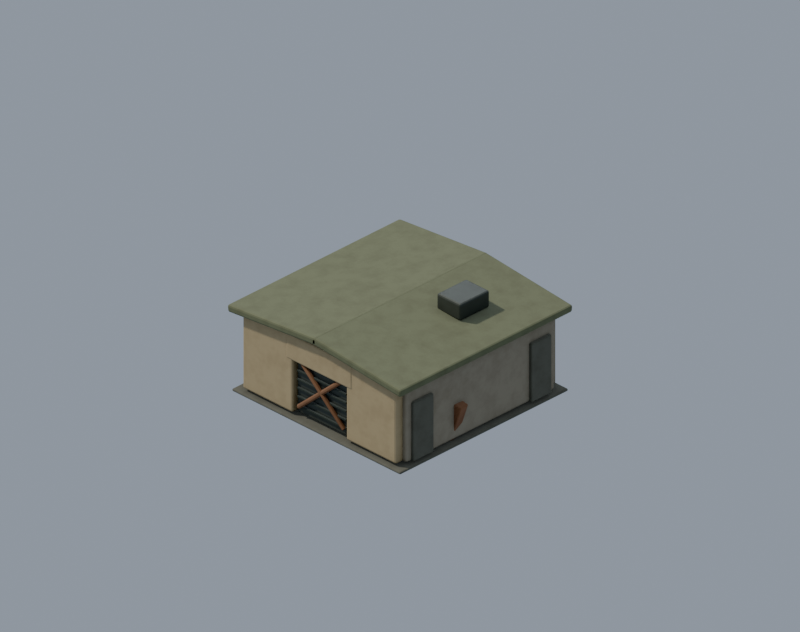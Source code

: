 # Source: prop.decor_building_nongarrison.blend  (saved by Blender 5.2.45; exported with 4.5.12 LTS)
import bpy
from mathutils import Matrix  # noqa: F401  (used for matrix-valued properties, if any)

bpy.ops.wm.read_factory_settings(use_empty=True)
scene = bpy.context.scene
scene.name = 'Scene'

# ---- materials (node trees are filled in below, after node groups)
mat_env_concrete_dark = bpy.data.materials.new('env_concrete_dark')
mat_env_concrete = bpy.data.materials.new('env_concrete')
mat_env_pale = bpy.data.materials.new('env_pale')
mat_env_sand = bpy.data.materials.new('env_sand')
mat_env_metal = bpy.data.materials.new('env_metal')
mat_env_trim = bpy.data.materials.new('env_trim')
mat_env_rust = bpy.data.materials.new('env_rust')
mat_env_olive = bpy.data.materials.new('env_olive')
mat_env_wood = bpy.data.materials.new('env_wood')

# ---- node groups
ng_fc_grime = bpy.data.node_groups.new('fc_grime', 'ShaderNodeTree')
_s = ng_fc_grime.interface.new_socket(name='Color', in_out='OUTPUT', socket_type='NodeSocketColor')
_s = ng_fc_grime.interface.new_socket(name='Color', in_out='INPUT', socket_type='NodeSocketColor')
_s = ng_fc_grime.interface.new_socket(name='Grime', in_out='INPUT', socket_type='NodeSocketFloat')
_s = ng_fc_grime.interface.new_socket(name='Char', in_out='INPUT', socket_type='NodeSocketFloat')
_N = ng_fc_grime.nodes; _L = ng_fc_grime.links
n0 = _N.new('NodeGroupInput'); n0.name = 'Group Input'; n0.location = (0, 0)
n1 = _N.new('NodeGroupOutput'); n1.name = 'Group Output'; n1.location = (0, 0)
n2 = _N.new('ShaderNodeTexCoord'); n2.name = 'Texture Coordinate'; n2.location = (0, 0)
n3 = _N.new('ShaderNodeTexNoise'); n3.name = 'Noise Texture'; n3.location = (0, 0)
n3.width = 160
n3.inputs[2].default_value = 7.0
n3.inputs[3].default_value = 6.0
n3.inputs[4].default_value = 0.62
n4 = _N.new('ShaderNodeValToRGB'); n4.name = 'Color Ramp'; n4.location = (0, 0)
while len(n4.color_ramp.elements) > 1: n4.color_ramp.elements.remove(n4.color_ramp.elements[-1])
n4.color_ramp.elements[0].position = 0.42; n4.color_ramp.elements[0].color = (0.0, 0.0, 0.0, 1.0)
_e = n4.color_ramp.elements.new(0.75); _e.color = (1.0, 1.0, 1.0, 1.0)
n5 = _N.new('ShaderNodeAmbientOcclusion'); n5.name = 'Ambient Occlusion'; n5.location = (0, 0)
n5.samples = 8
n5.inputs[1].default_value = 0.12
n6 = _N.new('ShaderNodeMix'); n6.name = 'Mix'; n6.location = (0, 0)
n6.data_type = 'RGBA'
n6.blend_type = 'MULTIPLY'
n6.inputs[7].default_value = (0.55, 0.5, 0.44, 1.0)
n7 = _N.new('ShaderNodeMath'); n7.name = 'Math'; n7.location = (0, 0)
n7.operation = 'MULTIPLY'
n8 = _N.new('ShaderNodeMix'); n8.name = 'Mix.001'; n8.location = (0, 0)
n8.data_type = 'RGBA'
n8.blend_type = 'MULTIPLY'
n8.inputs[0].default_value = 0.38
n9 = _N.new('ShaderNodeMix'); n9.name = 'Mix.002'; n9.location = (0, 0)
n9.data_type = 'RGBA'
n9.inputs[7].default_value = (0.018, 0.016, 0.014, 1.0)
n10 = _N.new('ShaderNodeMath'); n10.name = 'Math.001'; n10.location = (0, 0)
n10.operation = 'MULTIPLY'
n10.inputs[2].default_value = 0.0
n11 = _N.new('ShaderNodeMath'); n11.name = 'Math.002'; n11.location = (0, 0)
n11.operation = 'MULTIPLY'
n11.inputs[1].default_value = 0.15
n12 = _N.new('ShaderNodeMath'); n12.name = 'Math.003'; n12.location = (0, 0)
n12.operation = 'MULTIPLY_ADD'
n12.inputs[1].default_value = 0.85
_L.new(n2.outputs[3], n3.inputs[0])
_L.new(n3.outputs[0], n4.inputs[0])
_L.new(n0.outputs[0], n6.inputs[6])
_L.new(n4.outputs[0], n7.inputs[0])
_L.new(n0.outputs[1], n7.inputs[1])
_L.new(n7.outputs[0], n6.inputs[0])
_L.new(n6.outputs[2], n8.inputs[6])
_L.new(n5.outputs[1], n8.inputs[7])
_L.new(n8.outputs[2], n9.inputs[6])
_L.new(n0.outputs[2], n11.inputs[0])
_L.new(n11.outputs[0], n10.inputs[0])
_L.new(n4.outputs[0], n10.inputs[1])
_L.new(n0.outputs[2], n12.inputs[0])
_L.new(n10.outputs[0], n12.inputs[2])
_L.new(n12.outputs[0], n9.inputs[0])
_L.new(n9.outputs[2], n1.inputs[0])
n1.is_active_output = True

# ---- material node trees
mat_env_concrete_dark.use_nodes = True; mat_env_concrete_dark.node_tree.nodes.clear()
_N = mat_env_concrete_dark.node_tree.nodes; _L = mat_env_concrete_dark.node_tree.links
n0 = _N.new('ShaderNodeBsdfPrincipled'); n0.name = 'Principled BSDF'; n0.location = (-200, 100)
n0.inputs[2].default_value = 0.9
n0.inputs[10].default_value = 0.005
n1 = _N.new('ShaderNodeOutputMaterial'); n1.name = 'Material Output'; n1.location = (200, 100)
n2 = _N.new('ShaderNodeGroup'); n2.name = 'Group'; n2.location = (0, 0)
n2.node_tree = ng_fc_grime
n2.inputs[0].default_value = (0.1329, 0.1301, 0.09759, 1.0)
n2.inputs[1].default_value = 0.5
n2.inputs[2].default_value = 0.0
_L.new(n0.outputs[0], n1.inputs[0])
_L.new(n2.outputs[0], n0.inputs[0])
n1.is_active_output = True
mat_env_concrete.use_nodes = True; mat_env_concrete.node_tree.nodes.clear()
_N = mat_env_concrete.node_tree.nodes; _L = mat_env_concrete.node_tree.links
n0 = _N.new('ShaderNodeBsdfPrincipled'); n0.name = 'Principled BSDF'; n0.location = (-200, 100)
n0.inputs[2].default_value = 0.93
n0.inputs[10].default_value = 0.005
n1 = _N.new('ShaderNodeOutputMaterial'); n1.name = 'Material Output'; n1.location = (200, 100)
n2 = _N.new('ShaderNodeGroup'); n2.name = 'Group'; n2.location = (0, 0)
n2.node_tree = ng_fc_grime
n2.inputs[0].default_value = (0.3185, 0.2789, 0.2016, 1.0)
n2.inputs[1].default_value = 0.45
n2.inputs[2].default_value = 0.0
_L.new(n0.outputs[0], n1.inputs[0])
_L.new(n2.outputs[0], n0.inputs[0])
n1.is_active_output = True
mat_env_pale.use_nodes = True; mat_env_pale.node_tree.nodes.clear()
_N = mat_env_pale.node_tree.nodes; _L = mat_env_pale.node_tree.links
n0 = _N.new('ShaderNodeBsdfPrincipled'); n0.name = 'Principled BSDF'; n0.location = (-200, 100)
n0.inputs[2].default_value = 0.8
n0.inputs[10].default_value = 0.005
n1 = _N.new('ShaderNodeOutputMaterial'); n1.name = 'Material Output'; n1.location = (200, 100)
n2 = _N.new('ShaderNodeGroup'); n2.name = 'Group'; n2.location = (0, 0)
n2.node_tree = ng_fc_grime
n2.inputs[0].default_value = (0.4621, 0.3613, 0.1981, 1.0)
n2.inputs[1].default_value = 0.35
n2.inputs[2].default_value = 0.0
_L.new(n0.outputs[0], n1.inputs[0])
_L.new(n2.outputs[0], n0.inputs[0])
n1.is_active_output = True
mat_env_sand.use_nodes = True; mat_env_sand.node_tree.nodes.clear()
_N = mat_env_sand.node_tree.nodes; _L = mat_env_sand.node_tree.links
n0 = _N.new('ShaderNodeBsdfPrincipled'); n0.name = 'Principled BSDF'; n0.location = (-200, 100)
n0.inputs[2].default_value = 0.95
n0.inputs[10].default_value = 0.005
n1 = _N.new('ShaderNodeOutputMaterial'); n1.name = 'Material Output'; n1.location = (200, 100)
n2 = _N.new('ShaderNodeGroup'); n2.name = 'Group'; n2.location = (0, 0)
n2.node_tree = ng_fc_grime
n2.inputs[0].default_value = (0.2874, 0.2051, 0.1046, 1.0)
n2.inputs[1].default_value = 0.35
n2.inputs[2].default_value = 0.0
_L.new(n0.outputs[0], n1.inputs[0])
_L.new(n2.outputs[0], n0.inputs[0])
n1.is_active_output = True
mat_env_metal.use_nodes = True; mat_env_metal.node_tree.nodes.clear()
_N = mat_env_metal.node_tree.nodes; _L = mat_env_metal.node_tree.links
n0 = _N.new('ShaderNodeBsdfPrincipled'); n0.name = 'Principled BSDF'; n0.location = (-200, 100)
n0.inputs[1].default_value = 0.4
n0.inputs[2].default_value = 0.6
n0.inputs[10].default_value = 0.005
n1 = _N.new('ShaderNodeOutputMaterial'); n1.name = 'Material Output'; n1.location = (200, 100)
n2 = _N.new('ShaderNodeGroup'); n2.name = 'Group'; n2.location = (0, 0)
n2.node_tree = ng_fc_grime
n2.inputs[0].default_value = (0.08022, 0.08866, 0.07421, 1.0)
n2.inputs[1].default_value = 0.35
n2.inputs[2].default_value = 0.0
_L.new(n0.outputs[0], n1.inputs[0])
_L.new(n2.outputs[0], n0.inputs[0])
n1.is_active_output = True
mat_env_trim.use_nodes = True; mat_env_trim.node_tree.nodes.clear()
_N = mat_env_trim.node_tree.nodes; _L = mat_env_trim.node_tree.links
n0 = _N.new('ShaderNodeBsdfPrincipled'); n0.name = 'Principled BSDF'; n0.location = (-200, 100)
n0.inputs[2].default_value = 0.75
n0.inputs[10].default_value = 0.005
n1 = _N.new('ShaderNodeOutputMaterial'); n1.name = 'Material Output'; n1.location = (200, 100)
n2 = _N.new('ShaderNodeGroup'); n2.name = 'Group'; n2.location = (0, 0)
n2.node_tree = ng_fc_grime
n2.inputs[0].default_value = (0.02956, 0.03955, 0.02843, 1.0)
n2.inputs[1].default_value = 0.35
n2.inputs[2].default_value = 0.0
_L.new(n0.outputs[0], n1.inputs[0])
_L.new(n2.outputs[0], n0.inputs[0])
n1.is_active_output = True
mat_env_rust.use_nodes = True; mat_env_rust.node_tree.nodes.clear()
_N = mat_env_rust.node_tree.nodes; _L = mat_env_rust.node_tree.links
n0 = _N.new('ShaderNodeBsdfPrincipled'); n0.name = 'Principled BSDF'; n0.location = (-200, 100)
n0.inputs[2].default_value = 0.9
n0.inputs[10].default_value = 0.005
n1 = _N.new('ShaderNodeOutputMaterial'); n1.name = 'Material Output'; n1.location = (200, 100)
n2 = _N.new('ShaderNodeGroup'); n2.name = 'Group'; n2.location = (0, 0)
n2.node_tree = ng_fc_grime
n2.inputs[0].default_value = (0.2423, 0.117, 0.05781, 1.0)
n2.inputs[1].default_value = 0.5
n2.inputs[2].default_value = 0.0
_L.new(n0.outputs[0], n1.inputs[0])
_L.new(n2.outputs[0], n0.inputs[0])
n1.is_active_output = True
mat_env_olive.use_nodes = True; mat_env_olive.node_tree.nodes.clear()
_N = mat_env_olive.node_tree.nodes; _L = mat_env_olive.node_tree.links
n0 = _N.new('ShaderNodeBsdfPrincipled'); n0.name = 'Principled BSDF'; n0.location = (-200, 100)
n0.inputs[2].default_value = 0.8
n0.inputs[10].default_value = 0.005
n1 = _N.new('ShaderNodeOutputMaterial'); n1.name = 'Material Output'; n1.location = (200, 100)
n2 = _N.new('ShaderNodeGroup'); n2.name = 'Group'; n2.location = (0, 0)
n2.node_tree = ng_fc_grime
n2.inputs[0].default_value = (0.1559, 0.1683, 0.08866, 1.0)
n2.inputs[1].default_value = 0.45
n2.inputs[2].default_value = 0.0
_L.new(n0.outputs[0], n1.inputs[0])
_L.new(n2.outputs[0], n0.inputs[0])
n1.is_active_output = True
mat_env_wood.use_nodes = True; mat_env_wood.node_tree.nodes.clear()
_N = mat_env_wood.node_tree.nodes; _L = mat_env_wood.node_tree.links
n0 = _N.new('ShaderNodeBsdfPrincipled'); n0.name = 'Principled BSDF'; n0.location = (-200, 100)
n0.inputs[2].default_value = 0.94
n0.inputs[10].default_value = 0.005
n1 = _N.new('ShaderNodeOutputMaterial'); n1.name = 'Material Output'; n1.location = (200, 100)
n2 = _N.new('ShaderNodeGroup'); n2.name = 'Group'; n2.location = (0, 0)
n2.node_tree = ng_fc_grime
n2.inputs[0].default_value = (0.2159, 0.1441, 0.06125, 1.0)
n2.inputs[1].default_value = 0.45
n2.inputs[2].default_value = 0.0
_L.new(n0.outputs[0], n1.inputs[0])
_L.new(n2.outputs[0], n0.inputs[0])
n1.is_active_output = True

# ---- world
world_fc_world = bpy.data.worlds.new('fc_world'); scene.world = world_fc_world
world_fc_world.use_nodes = True; world_fc_world.node_tree.nodes.clear()
_N = world_fc_world.node_tree.nodes; _L = world_fc_world.node_tree.links
n0 = _N.new('ShaderNodeBackground'); n0.name = 'Background'; n0.location = (-200, 100)
n0.inputs[0].default_value = (0.52, 0.6, 0.72, 1.0)
n0.inputs[1].default_value = 0.8
n1 = _N.new('ShaderNodeOutputWorld'); n1.name = 'World Output'; n1.location = (200, 100)
_L.new(n0.outputs[0], n1.inputs[0])
n1.is_active_output = True

# ---- cameras
cam_fc_camera = bpy.data.cameras.new('fc_camera')
cam_fc_camera.type = 'ORTHO'
cam_fc_camera.sensor_fit = 'HORIZONTAL'
cam_fc_camera.clip_end = 400.0
cam_fc_camera.ortho_scale = 6.718
cam_fc_camera.shift_y = 0.09868

# ---- lights
light_fc_sun = bpy.data.lights.new('fc_sun', 'SUN')
light_fc_sun.color = (1.0, 0.95, 0.86)
light_fc_sun.angle = 0.05236
light_fc_sun.energy = 3.3
light_fc_rim = bpy.data.lights.new('fc_rim', 'SUN')
light_fc_rim.color = (0.8, 0.88, 1.0)
light_fc_rim.use_shadow = False
light_fc_rim.energy = 1.1

# ---- meshes
me_ground_apron = bpy.data.meshes.new('ground_apron')
me_ground_apron.from_pydata([(-1.0, -1.0, -0.0125), (-1.0, -1.0, 0.0125), (-1.0, 1.0, -0.0125), (-1.0, 1.0, 0.0125), (1.0, -1.0, -0.0125), (1.0, -1.0, 0.0125), (1.0, 1.0, -0.0125), (1.0, 1.0, 0.0125)], [], [(0, 1, 3, 2), (2, 3, 7, 6), (6, 7, 5, 4), (4, 5, 1, 0), (2, 6, 4, 0), (7, 3, 1, 5)])
me_ground_apron.materials.append(mat_env_concrete_dark)
me_ground_apron.update()
me_back_wall = bpy.data.meshes.new('back_wall')
me_back_wall.from_pydata([(-0.9, -0.075, -0.38), (-0.9, -0.075, 0.38), (-0.9, 0.075, -0.38), (-0.9, 0.075, 0.38), (0.9, -0.075, -0.38), (0.9, -0.075, 0.38), (0.9, 0.075, -0.38), (0.9, 0.075, 0.38)], [], [(0, 1, 3, 2), (2, 3, 7, 6), (6, 7, 5, 4), (4, 5, 1, 0), (2, 6, 4, 0), (7, 3, 1, 5)])
me_back_wall.materials.append(mat_env_concrete)
me_back_wall.update()
me_side_wall__1 = bpy.data.meshes.new('side_wall_-1')
me_side_wall__1.from_pydata([(-0.075, -0.88, -0.38), (-0.075, -0.88, 0.38), (-0.075, 0.88, -0.38), (-0.075, 0.88, 0.38), (0.075, -0.88, -0.38), (0.075, -0.88, 0.38), (0.075, 0.88, -0.38), (0.075, 0.88, 0.38)], [], [(0, 1, 3, 2), (2, 3, 7, 6), (6, 7, 5, 4), (4, 5, 1, 0), (2, 6, 4, 0), (7, 3, 1, 5)])
me_side_wall__1.materials.append(mat_env_concrete)
me_side_wall__1.update()
me_front_pier__1 = bpy.data.meshes.new('front_pier_-1')
me_front_pier__1.from_pydata([(-0.295, -0.08, -0.38), (-0.295, -0.08, 0.38), (-0.295, 0.08, -0.38), (-0.295, 0.08, 0.38), (0.295, -0.08, -0.38), (0.295, -0.08, 0.38), (0.295, 0.08, -0.38), (0.295, 0.08, 0.38)], [], [(0, 1, 3, 2), (2, 3, 7, 6), (6, 7, 5, 4), (4, 5, 1, 0), (2, 6, 4, 0), (7, 3, 1, 5)])
me_front_pier__1.materials.append(mat_env_pale)
me_front_pier__1.update()
me_side_wall_1 = bpy.data.meshes.new('side_wall_1')
me_side_wall_1.from_pydata([(-0.075, -0.88, -0.38), (-0.075, -0.88, 0.38), (-0.075, 0.88, -0.38), (-0.075, 0.88, 0.38), (0.075, -0.88, -0.38), (0.075, -0.88, 0.38), (0.075, 0.88, -0.38), (0.075, 0.88, 0.38)], [], [(0, 1, 3, 2), (2, 3, 7, 6), (6, 7, 5, 4), (4, 5, 1, 0), (2, 6, 4, 0), (7, 3, 1, 5)])
me_side_wall_1.materials.append(mat_env_concrete)
me_side_wall_1.update()
me_front_pier_1 = bpy.data.meshes.new('front_pier_1')
me_front_pier_1.from_pydata([(-0.295, -0.08, -0.38), (-0.295, -0.08, 0.38), (-0.295, 0.08, -0.38), (-0.295, 0.08, 0.38), (0.295, -0.08, -0.38), (0.295, -0.08, 0.38), (0.295, 0.08, -0.38), (0.295, 0.08, 0.38)], [], [(0, 1, 3, 2), (2, 3, 7, 6), (6, 7, 5, 4), (4, 5, 1, 0), (2, 6, 4, 0), (7, 3, 1, 5)])
me_front_pier_1.materials.append(mat_env_pale)
me_front_pier_1.update()
me_door_lintel = bpy.data.meshes.new('door_lintel')
me_door_lintel.from_pydata([(-0.39, -0.085, -0.125), (-0.39, -0.085, 0.125), (-0.39, 0.085, -0.125), (-0.39, 0.085, 0.125), (0.39, -0.085, -0.125), (0.39, -0.085, 0.125), (0.39, 0.085, -0.125), (0.39, 0.085, 0.125)], [], [(0, 1, 3, 2), (2, 3, 7, 6), (6, 7, 5, 4), (4, 5, 1, 0), (2, 6, 4, 0), (7, 3, 1, 5)])
me_door_lintel.materials.append(mat_env_pale)
me_door_lintel.update()
me_floor = bpy.data.meshes.new('floor')
me_floor.from_pydata([(-0.775, -0.775, -0.0125), (-0.775, -0.775, 0.0125), (-0.775, 0.775, -0.0125), (-0.775, 0.775, 0.0125), (0.775, -0.775, -0.0125), (0.775, -0.775, 0.0125), (0.775, 0.775, -0.0125), (0.775, 0.775, 0.0125)], [], [(0, 1, 3, 2), (2, 3, 7, 6), (6, 7, 5, 4), (4, 5, 1, 0), (2, 6, 4, 0), (7, 3, 1, 5)])
me_floor.materials.append(mat_env_sand)
me_floor.update()
me_sealed_shutter = bpy.data.meshes.new('sealed_shutter')
me_sealed_shutter.from_pydata([(-0.305, -0.025, -0.295), (-0.305, -0.025, 0.295), (-0.305, 0.025, -0.295), (-0.305, 0.025, 0.295), (0.305, -0.025, -0.295), (0.305, -0.025, 0.295), (0.305, 0.025, -0.295), (0.305, 0.025, 0.295)], [], [(0, 1, 3, 2), (2, 3, 7, 6), (6, 7, 5, 4), (4, 5, 1, 0), (2, 6, 4, 0), (7, 3, 1, 5)])
me_sealed_shutter.materials.append(mat_env_metal)
me_sealed_shutter.update()
me_shutter_rib_0 = bpy.data.meshes.new('shutter_rib_0')
me_shutter_rib_0.from_pydata([(-0.29, -0.0125, -0.0085), (-0.29, -0.0125, 0.0085), (-0.29, 0.0125, -0.0085), (-0.29, 0.0125, 0.0085), (0.29, -0.0125, -0.0085), (0.29, -0.0125, 0.0085), (0.29, 0.0125, -0.0085), (0.29, 0.0125, 0.0085)], [], [(0, 1, 3, 2), (2, 3, 7, 6), (6, 7, 5, 4), (4, 5, 1, 0), (2, 6, 4, 0), (7, 3, 1, 5)])
me_shutter_rib_0.materials.append(mat_env_trim)
me_shutter_rib_0.update()
me_shutter_rib_1 = bpy.data.meshes.new('shutter_rib_1')
me_shutter_rib_1.from_pydata([(-0.29, -0.0125, -0.0085), (-0.29, -0.0125, 0.0085), (-0.29, 0.0125, -0.0085), (-0.29, 0.0125, 0.0085), (0.29, -0.0125, -0.0085), (0.29, -0.0125, 0.0085), (0.29, 0.0125, -0.0085), (0.29, 0.0125, 0.0085)], [], [(0, 1, 3, 2), (2, 3, 7, 6), (6, 7, 5, 4), (4, 5, 1, 0), (2, 6, 4, 0), (7, 3, 1, 5)])
me_shutter_rib_1.materials.append(mat_env_trim)
me_shutter_rib_1.update()
me_shutter_rib_2 = bpy.data.meshes.new('shutter_rib_2')
me_shutter_rib_2.from_pydata([(-0.29, -0.0125, -0.0085), (-0.29, -0.0125, 0.0085), (-0.29, 0.0125, -0.0085), (-0.29, 0.0125, 0.0085), (0.29, -0.0125, -0.0085), (0.29, -0.0125, 0.0085), (0.29, 0.0125, -0.0085), (0.29, 0.0125, 0.0085)], [], [(0, 1, 3, 2), (2, 3, 7, 6), (6, 7, 5, 4), (4, 5, 1, 0), (2, 6, 4, 0), (7, 3, 1, 5)])
me_shutter_rib_2.materials.append(mat_env_trim)
me_shutter_rib_2.update()
me_shutter_rib_3 = bpy.data.meshes.new('shutter_rib_3')
me_shutter_rib_3.from_pydata([(-0.29, -0.0125, -0.0085), (-0.29, -0.0125, 0.0085), (-0.29, 0.0125, -0.0085), (-0.29, 0.0125, 0.0085), (0.29, -0.0125, -0.0085), (0.29, -0.0125, 0.0085), (0.29, 0.0125, -0.0085), (0.29, 0.0125, 0.0085)], [], [(0, 1, 3, 2), (2, 3, 7, 6), (6, 7, 5, 4), (4, 5, 1, 0), (2, 6, 4, 0), (7, 3, 1, 5)])
me_shutter_rib_3.materials.append(mat_env_trim)
me_shutter_rib_3.update()
me_shutter_rib_4 = bpy.data.meshes.new('shutter_rib_4')
me_shutter_rib_4.from_pydata([(-0.29, -0.0125, -0.0085), (-0.29, -0.0125, 0.0085), (-0.29, 0.0125, -0.0085), (-0.29, 0.0125, 0.0085), (0.29, -0.0125, -0.0085), (0.29, -0.0125, 0.0085), (0.29, 0.0125, -0.0085), (0.29, 0.0125, 0.0085)], [], [(0, 1, 3, 2), (2, 3, 7, 6), (6, 7, 5, 4), (4, 5, 1, 0), (2, 6, 4, 0), (7, 3, 1, 5)])
me_shutter_rib_4.materials.append(mat_env_trim)
me_shutter_rib_4.update()
me_shutter_rib_5 = bpy.data.meshes.new('shutter_rib_5')
me_shutter_rib_5.from_pydata([(-0.29, -0.0125, -0.0085), (-0.29, -0.0125, 0.0085), (-0.29, 0.0125, -0.0085), (-0.29, 0.0125, 0.0085), (0.29, -0.0125, -0.0085), (0.29, -0.0125, 0.0085), (0.29, 0.0125, -0.0085), (0.29, 0.0125, 0.0085)], [], [(0, 1, 3, 2), (2, 3, 7, 6), (6, 7, 5, 4), (4, 5, 1, 0), (2, 6, 4, 0), (7, 3, 1, 5)])
me_shutter_rib_5.materials.append(mat_env_trim)
me_shutter_rib_5.update()
me_sealed_cross_a = bpy.data.meshes.new('sealed_cross_a')
me_sealed_cross_a.from_pydata([(0.0, 0.022, -0.3612), (0.0, 0.022, 0.3612), (0.0172, 0.01372, -0.3612), (0.0172, 0.01372, 0.3612), (0.02145, -0.004895, -0.3612), (0.02145, -0.004895, 0.3612), (0.009545, -0.01982, -0.3612), (0.009545, -0.01982, 0.3612), (-0.009545, -0.01982, -0.3612), (-0.009545, -0.01982, 0.3612), (-0.02145, -0.004895, -0.3612), (-0.02145, -0.004895, 0.3612), (-0.0172, 0.01372, -0.3612), (-0.0172, 0.01372, 0.3612)], [], [(0, 1, 3, 2), (2, 3, 5, 4), (4, 5, 7, 6), (6, 7, 9, 8), (8, 9, 11, 10), (3, 1, 13, 11, 9, 7, 5), (10, 11, 13, 12), (12, 13, 1, 0), (0, 2, 4, 6, 8, 10, 12)])
me_sealed_cross_a.polygons.foreach_set('use_smooth', [1, 1, 1, 1, 1, 0, 1, 1, 0])
me_sealed_cross_a.materials.append(mat_env_rust)
me_sealed_cross_a.update()
me_sealed_cross_b = bpy.data.meshes.new('sealed_cross_b')
me_sealed_cross_b.from_pydata([(0.0, 0.022, -0.3612), (0.0, 0.022, 0.3612), (0.0172, 0.01372, -0.3612), (0.0172, 0.01372, 0.3612), (0.02145, -0.004895, -0.3612), (0.02145, -0.004895, 0.3612), (0.009545, -0.01982, -0.3612), (0.009545, -0.01982, 0.3612), (-0.009545, -0.01982, -0.3612), (-0.009545, -0.01982, 0.3612), (-0.02145, -0.004895, -0.3612), (-0.02145, -0.004895, 0.3612), (-0.0172, 0.01372, -0.3612), (-0.0172, 0.01372, 0.3612)], [], [(0, 1, 3, 2), (2, 3, 5, 4), (4, 5, 7, 6), (6, 7, 9, 8), (8, 9, 11, 10), (3, 1, 13, 11, 9, 7, 5), (10, 11, 13, 12), (12, 13, 1, 0), (0, 2, 4, 6, 8, 10, 12)])
me_sealed_cross_b.polygons.foreach_set('use_smooth', [1, 1, 1, 1, 1, 0, 1, 1, 0])
me_sealed_cross_b.materials.append(mat_env_rust)
me_sealed_cross_b.update()
me_roof__1 = bpy.data.meshes.new('roof_-1')
me_roof__1.from_pydata([(-0.53, -1.025, -0.035), (-0.53, -1.025, 0.035), (-0.53, 1.025, -0.035), (-0.53, 1.025, 0.035), (0.53, -1.025, -0.035), (0.53, -1.025, 0.035), (0.53, 1.025, -0.035), (0.53, 1.025, 0.035)], [], [(0, 1, 3, 2), (2, 3, 7, 6), (6, 7, 5, 4), (4, 5, 1, 0), (2, 6, 4, 0), (7, 3, 1, 5)])
me_roof__1.materials.append(mat_env_olive)
me_roof__1.update()
me_buttress__1__0_88 = bpy.data.meshes.new('buttress_-1_-0.88')
me_buttress__1__0_88.from_pydata([(-0.105, -0.12, -0.285), (-0.105, -0.12, 0.285), (-0.105, 0.12, -0.285), (-0.105, 0.12, 0.285), (0.105, -0.12, -0.285), (0.105, -0.12, 0.285), (0.105, 0.12, -0.285), (0.105, 0.12, 0.285)], [], [(0, 1, 3, 2), (2, 3, 7, 6), (6, 7, 5, 4), (4, 5, 1, 0), (2, 6, 4, 0), (7, 3, 1, 5)])
me_buttress__1__0_88.materials.append(mat_env_concrete_dark)
me_buttress__1__0_88.update()
me_buttress__1_0_88 = bpy.data.meshes.new('buttress_-1_0.88')
me_buttress__1_0_88.from_pydata([(-0.105, -0.12, -0.285), (-0.105, -0.12, 0.285), (-0.105, 0.12, -0.285), (-0.105, 0.12, 0.285), (0.105, -0.12, -0.285), (0.105, -0.12, 0.285), (0.105, 0.12, -0.285), (0.105, 0.12, 0.285)], [], [(0, 1, 3, 2), (2, 3, 7, 6), (6, 7, 5, 4), (4, 5, 1, 0), (2, 6, 4, 0), (7, 3, 1, 5)])
me_buttress__1_0_88.materials.append(mat_env_concrete_dark)
me_buttress__1_0_88.update()
me_roof_1 = bpy.data.meshes.new('roof_1')
me_roof_1.from_pydata([(-0.53, -1.025, -0.035), (-0.53, -1.025, 0.035), (-0.53, 1.025, -0.035), (-0.53, 1.025, 0.035), (0.53, -1.025, -0.035), (0.53, -1.025, 0.035), (0.53, 1.025, -0.035), (0.53, 1.025, 0.035)], [], [(0, 1, 3, 2), (2, 3, 7, 6), (6, 7, 5, 4), (4, 5, 1, 0), (2, 6, 4, 0), (7, 3, 1, 5)])
me_roof_1.materials.append(mat_env_olive)
me_roof_1.update()
me_buttress_1__0_88 = bpy.data.meshes.new('buttress_1_-0.88')
me_buttress_1__0_88.from_pydata([(-0.105, -0.12, -0.285), (-0.105, -0.12, 0.285), (-0.105, 0.12, -0.285), (-0.105, 0.12, 0.285), (0.105, -0.12, -0.285), (0.105, -0.12, 0.285), (0.105, 0.12, -0.285), (0.105, 0.12, 0.285)], [], [(0, 1, 3, 2), (2, 3, 7, 6), (6, 7, 5, 4), (4, 5, 1, 0), (2, 6, 4, 0), (7, 3, 1, 5)])
me_buttress_1__0_88.materials.append(mat_env_concrete_dark)
me_buttress_1__0_88.update()
me_buttress_1_0_88 = bpy.data.meshes.new('buttress_1_0.88')
me_buttress_1_0_88.from_pydata([(-0.105, -0.12, -0.285), (-0.105, -0.12, 0.285), (-0.105, 0.12, -0.285), (-0.105, 0.12, 0.285), (0.105, -0.12, -0.285), (0.105, -0.12, 0.285), (0.105, 0.12, -0.285), (0.105, 0.12, 0.285)], [], [(0, 1, 3, 2), (2, 3, 7, 6), (6, 7, 5, 4), (4, 5, 1, 0), (2, 6, 4, 0), (7, 3, 1, 5)])
me_buttress_1_0_88.materials.append(mat_env_concrete_dark)
me_buttress_1_0_88.update()
me_roof_vent = bpy.data.meshes.new('roof_vent')
me_roof_vent.from_pydata([(-0.14, -0.175, -0.08), (-0.14, -0.175, 0.08), (-0.14, 0.175, -0.08), (-0.14, 0.175, 0.08), (0.14, -0.175, -0.08), (0.14, -0.175, 0.08), (0.14, 0.175, -0.08), (0.14, 0.175, 0.08)], [], [(0, 1, 3, 2), (2, 3, 7, 6), (6, 7, 5, 4), (4, 5, 1, 0), (2, 6, 4, 0), (7, 3, 1, 5)])
me_roof_vent.materials.append(mat_env_metal)
me_roof_vent.update()
me_exposed_roof_beam = bpy.data.meshes.new('exposed_roof_beam')
me_exposed_roof_beam.from_pydata([(-0.775, -0.025, -0.03), (-0.775, -0.025, 0.03), (-0.775, 0.025, -0.03), (-0.775, 0.025, 0.03), (0.775, -0.025, -0.03), (0.775, -0.025, 0.03), (0.775, 0.025, -0.03), (0.775, 0.025, 0.03)], [], [(0, 1, 3, 2), (2, 3, 7, 6), (6, 7, 5, 4), (4, 5, 1, 0), (2, 6, 4, 0), (7, 3, 1, 5)])
me_exposed_roof_beam.materials.append(mat_env_wood)
me_exposed_roof_beam.update()
me_fallen_cladding = bpy.data.meshes.new('fallen_cladding')
me_fallen_cladding.from_pydata([(-0.245, -0.055, -0.205), (-0.245, -0.055, 0.205), (-0.245, 0.055, -0.205), (-0.245, 0.055, 0.205), (0.245, -0.055, -0.205), (0.245, -0.055, 0.205), (0.245, 0.055, -0.205), (0.245, 0.055, 0.205)], [], [(0, 1, 3, 2), (2, 3, 7, 6), (6, 7, 5, 4), (4, 5, 1, 0), (2, 6, 4, 0), (7, 3, 1, 5)])
me_fallen_cladding.materials.append(mat_env_rust)
me_fallen_cladding.update()
me_rubble_0 = bpy.data.meshes.new('rubble_0')
me_rubble_0.from_pydata([(-0.09732, -0.07104, -0.06735), (-0.09732, -0.07104, 0.06735), (-0.09732, 0.07104, -0.06735), (-0.09732, 0.07104, 0.06735), (0.09732, -0.07104, -0.06735), (0.09732, -0.07104, 0.06735), (0.09732, 0.07104, -0.06735), (0.09732, 0.07104, 0.06735)], [], [(0, 1, 3, 2), (2, 3, 7, 6), (6, 7, 5, 4), (4, 5, 1, 0), (2, 6, 4, 0), (7, 3, 1, 5)])
me_rubble_0.materials.append(mat_env_rust)
me_rubble_0.update()
me_rubble_1 = bpy.data.meshes.new('rubble_1')
me_rubble_1.from_pydata([(-0.1304, -0.09516, -0.06649), (-0.1304, -0.09516, 0.06649), (-0.1304, 0.09516, -0.06649), (-0.1304, 0.09516, 0.06649), (0.1304, -0.09516, -0.06649), (0.1304, -0.09516, 0.06649), (0.1304, 0.09516, -0.06649), (0.1304, 0.09516, 0.06649)], [], [(0, 1, 3, 2), (2, 3, 7, 6), (6, 7, 5, 4), (4, 5, 1, 0), (2, 6, 4, 0), (7, 3, 1, 5)])
me_rubble_1.materials.append(mat_env_concrete_dark)
me_rubble_1.update()
me_rubble_2 = bpy.data.meshes.new('rubble_2')
me_rubble_2.from_pydata([(-0.06885, -0.05026, -0.04081), (-0.06885, -0.05026, 0.04081), (-0.06885, 0.05026, -0.04081), (-0.06885, 0.05026, 0.04081), (0.06885, -0.05026, -0.04081), (0.06885, -0.05026, 0.04081), (0.06885, 0.05026, -0.04081), (0.06885, 0.05026, 0.04081)], [], [(0, 1, 3, 2), (2, 3, 7, 6), (6, 7, 5, 4), (4, 5, 1, 0), (2, 6, 4, 0), (7, 3, 1, 5)])
me_rubble_2.materials.append(mat_env_concrete_dark)
me_rubble_2.update()
me_rubble_3 = bpy.data.meshes.new('rubble_3')
me_rubble_3.from_pydata([(-0.1507, -0.11, -0.04841), (-0.1507, -0.11, 0.04841), (-0.1507, 0.11, -0.04841), (-0.1507, 0.11, 0.04841), (0.1507, -0.11, -0.04841), (0.1507, -0.11, 0.04841), (0.1507, 0.11, -0.04841), (0.1507, 0.11, 0.04841)], [], [(0, 1, 3, 2), (2, 3, 7, 6), (6, 7, 5, 4), (4, 5, 1, 0), (2, 6, 4, 0), (7, 3, 1, 5)])
me_rubble_3.materials.append(mat_env_rust)
me_rubble_3.update()
me_rubble_4 = bpy.data.meshes.new('rubble_4')
me_rubble_4.from_pydata([(-0.09377, -0.06845, -0.04815), (-0.09377, -0.06845, 0.04815), (-0.09377, 0.06845, -0.04815), (-0.09377, 0.06845, 0.04815), (0.09377, -0.06845, -0.04815), (0.09377, -0.06845, 0.04815), (0.09377, 0.06845, -0.04815), (0.09377, 0.06845, 0.04815)], [], [(0, 1, 3, 2), (2, 3, 7, 6), (6, 7, 5, 4), (4, 5, 1, 0), (2, 6, 4, 0), (7, 3, 1, 5)])
me_rubble_4.materials.append(mat_env_concrete_dark)
me_rubble_4.update()
me_rubble_5 = bpy.data.meshes.new('rubble_5')
me_rubble_5.from_pydata([(-0.1219, -0.08896, -0.04873), (-0.1219, -0.08896, 0.04873), (-0.1219, 0.08896, -0.04873), (-0.1219, 0.08896, 0.04873), (0.1219, -0.08896, -0.04873), (0.1219, -0.08896, 0.04873), (0.1219, 0.08896, -0.04873), (0.1219, 0.08896, 0.04873)], [], [(0, 1, 3, 2), (2, 3, 7, 6), (6, 7, 5, 4), (4, 5, 1, 0), (2, 6, 4, 0), (7, 3, 1, 5)])
me_rubble_5.materials.append(mat_env_concrete_dark)
me_rubble_5.update()
me_rubble_6 = bpy.data.meshes.new('rubble_6')
me_rubble_6.from_pydata([(-0.06393, -0.04667, -0.05344), (-0.06393, -0.04667, 0.05344), (-0.06393, 0.04667, -0.05344), (-0.06393, 0.04667, 0.05344), (0.06393, -0.04667, -0.05344), (0.06393, -0.04667, 0.05344), (0.06393, 0.04667, -0.05344), (0.06393, 0.04667, 0.05344)], [], [(0, 1, 3, 2), (2, 3, 7, 6), (6, 7, 5, 4), (4, 5, 1, 0), (2, 6, 4, 0), (7, 3, 1, 5)])
me_rubble_6.materials.append(mat_env_rust)
me_rubble_6.update()
me_rubble_7 = bpy.data.meshes.new('rubble_7')
me_rubble_7.from_pydata([(-0.1528, -0.1115, -0.07974), (-0.1528, -0.1115, 0.07974), (-0.1528, 0.1115, -0.07974), (-0.1528, 0.1115, 0.07974), (0.1528, -0.1115, -0.07974), (0.1528, -0.1115, 0.07974), (0.1528, 0.1115, -0.07974), (0.1528, 0.1115, 0.07974)], [], [(0, 1, 3, 2), (2, 3, 7, 6), (6, 7, 5, 4), (4, 5, 1, 0), (2, 6, 4, 0), (7, 3, 1, 5)])
me_rubble_7.materials.append(mat_env_concrete_dark)
me_rubble_7.update()
me_rubble_8 = bpy.data.meshes.new('rubble_8')
me_rubble_8.from_pydata([(-0.1241, -0.09058, -0.04374), (-0.1241, -0.09058, 0.04374), (-0.1241, 0.09058, -0.04374), (-0.1241, 0.09058, 0.04374), (0.1241, -0.09058, -0.04374), (0.1241, -0.09058, 0.04374), (0.1241, 0.09058, -0.04374), (0.1241, 0.09058, 0.04374)], [], [(0, 1, 3, 2), (2, 3, 7, 6), (6, 7, 5, 4), (4, 5, 1, 0), (2, 6, 4, 0), (7, 3, 1, 5)])
me_rubble_8.materials.append(mat_env_concrete_dark)
me_rubble_8.update()
me_rubble_9 = bpy.data.meshes.new('rubble_9')
me_rubble_9.from_pydata([(-0.09792, -0.07148, -0.0764), (-0.09792, -0.07148, 0.0764), (-0.09792, 0.07148, -0.0764), (-0.09792, 0.07148, 0.0764), (0.09792, -0.07148, -0.0764), (0.09792, -0.07148, 0.0764), (0.09792, 0.07148, -0.0764), (0.09792, 0.07148, 0.0764)], [], [(0, 1, 3, 2), (2, 3, 7, 6), (6, 7, 5, 4), (4, 5, 1, 0), (2, 6, 4, 0), (7, 3, 1, 5)])
me_rubble_9.materials.append(mat_env_rust)
me_rubble_9.update()
me_rubble_10 = bpy.data.meshes.new('rubble_10')
me_rubble_10.from_pydata([(-0.1022, -0.07464, -0.07156), (-0.1022, -0.07464, 0.07156), (-0.1022, 0.07464, -0.07156), (-0.1022, 0.07464, 0.07156), (0.1022, -0.07464, -0.07156), (0.1022, -0.07464, 0.07156), (0.1022, 0.07464, -0.07156), (0.1022, 0.07464, 0.07156)], [], [(0, 1, 3, 2), (2, 3, 7, 6), (6, 7, 5, 4), (4, 5, 1, 0), (2, 6, 4, 0), (7, 3, 1, 5)])
me_rubble_10.materials.append(mat_env_concrete_dark)
me_rubble_10.update()
me_rubble_11 = bpy.data.meshes.new('rubble_11')
me_rubble_11.from_pydata([(-0.07844, -0.05726, -0.05341), (-0.07844, -0.05726, 0.05341), (-0.07844, 0.05726, -0.05341), (-0.07844, 0.05726, 0.05341), (0.07844, -0.05726, -0.05341), (0.07844, -0.05726, 0.05341), (0.07844, 0.05726, -0.05341), (0.07844, 0.05726, 0.05341)], [], [(0, 1, 3, 2), (2, 3, 7, 6), (6, 7, 5, 4), (4, 5, 1, 0), (2, 6, 4, 0), (7, 3, 1, 5)])
me_rubble_11.materials.append(mat_env_concrete_dark)
me_rubble_11.update()
me_rubble_12 = bpy.data.meshes.new('rubble_12')
me_rubble_12.from_pydata([(-0.08641, -0.06308, -0.0549), (-0.08641, -0.06308, 0.0549), (-0.08641, 0.06308, -0.0549), (-0.08641, 0.06308, 0.0549), (0.08641, -0.06308, -0.0549), (0.08641, -0.06308, 0.0549), (0.08641, 0.06308, -0.0549), (0.08641, 0.06308, 0.0549)], [], [(0, 1, 3, 2), (2, 3, 7, 6), (6, 7, 5, 4), (4, 5, 1, 0), (2, 6, 4, 0), (7, 3, 1, 5)])
me_rubble_12.materials.append(mat_env_rust)
me_rubble_12.update()
me_rubble_13 = bpy.data.meshes.new('rubble_13')
me_rubble_13.from_pydata([(-0.1289, -0.09409, -0.06772), (-0.1289, -0.09409, 0.06772), (-0.1289, 0.09409, -0.06772), (-0.1289, 0.09409, 0.06772), (0.1289, -0.09409, -0.06772), (0.1289, -0.09409, 0.06772), (0.1289, 0.09409, -0.06772), (0.1289, 0.09409, 0.06772)], [], [(0, 1, 3, 2), (2, 3, 7, 6), (6, 7, 5, 4), (4, 5, 1, 0), (2, 6, 4, 0), (7, 3, 1, 5)])
me_rubble_13.materials.append(mat_env_concrete_dark)
me_rubble_13.update()
me_rubble_14 = bpy.data.meshes.new('rubble_14')
me_rubble_14.from_pydata([(-0.09313, -0.06798, -0.04045), (-0.09313, -0.06798, 0.04045), (-0.09313, 0.06798, -0.04045), (-0.09313, 0.06798, 0.04045), (0.09313, -0.06798, -0.04045), (0.09313, -0.06798, 0.04045), (0.09313, 0.06798, -0.04045), (0.09313, 0.06798, 0.04045)], [], [(0, 1, 3, 2), (2, 3, 7, 6), (6, 7, 5, 4), (4, 5, 1, 0), (2, 6, 4, 0), (7, 3, 1, 5)])
me_rubble_14.materials.append(mat_env_concrete_dark)
me_rubble_14.update()
me_rubble_15 = bpy.data.meshes.new('rubble_15')
me_rubble_15.from_pydata([(-0.1422, -0.1038, -0.042), (-0.1422, -0.1038, 0.042), (-0.1422, 0.1038, -0.042), (-0.1422, 0.1038, 0.042), (0.1422, -0.1038, -0.042), (0.1422, -0.1038, 0.042), (0.1422, 0.1038, -0.042), (0.1422, 0.1038, 0.042)], [], [(0, 1, 3, 2), (2, 3, 7, 6), (6, 7, 5, 4), (4, 5, 1, 0), (2, 6, 4, 0), (7, 3, 1, 5)])
me_rubble_15.materials.append(mat_env_rust)
me_rubble_15.update()
me_rubble_16 = bpy.data.meshes.new('rubble_16')
me_rubble_16.from_pydata([(-0.07746, -0.05655, -0.05819), (-0.07746, -0.05655, 0.05819), (-0.07746, 0.05655, -0.05819), (-0.07746, 0.05655, 0.05819), (0.07746, -0.05655, -0.05819), (0.07746, -0.05655, 0.05819), (0.07746, 0.05655, -0.05819), (0.07746, 0.05655, 0.05819)], [], [(0, 1, 3, 2), (2, 3, 7, 6), (6, 7, 5, 4), (4, 5, 1, 0), (2, 6, 4, 0), (7, 3, 1, 5)])
me_rubble_16.materials.append(mat_env_concrete_dark)
me_rubble_16.update()
me_rubble_17 = bpy.data.meshes.new('rubble_17')
me_rubble_17.from_pydata([(-0.1281, -0.09353, -0.05846), (-0.1281, -0.09353, 0.05846), (-0.1281, 0.09353, -0.05846), (-0.1281, 0.09353, 0.05846), (0.1281, -0.09353, -0.05846), (0.1281, -0.09353, 0.05846), (0.1281, 0.09353, -0.05846), (0.1281, 0.09353, 0.05846)], [], [(0, 1, 3, 2), (2, 3, 7, 6), (6, 7, 5, 4), (4, 5, 1, 0), (2, 6, 4, 0), (7, 3, 1, 5)])
me_rubble_17.materials.append(mat_env_concrete_dark)
me_rubble_17.update()
me_fc_ground = bpy.data.meshes.new('fc_ground')
me_fc_ground.from_pydata([(-20.0, -20.0, 0.0), (20.0, -20.0, 0.0), (-20.0, 20.0, 0.0), (20.0, 20.0, 0.0)], [], [(0, 1, 3, 2)])
me_fc_ground.update()

# ---- objects
ob_fc_camera = bpy.data.objects.new('fc_camera', cam_fc_camera)
ob_fc_sun = bpy.data.objects.new('fc_sun', light_fc_sun)
ob_fc_rim = bpy.data.objects.new('fc_rim', light_fc_rim)
ob_root = bpy.data.objects.new('root', None)
ob_ground_apron = bpy.data.objects.new('ground_apron', me_ground_apron)
ob_back_wall = bpy.data.objects.new('back_wall', me_back_wall)
ob_side_wall__1 = bpy.data.objects.new('side_wall_-1', me_side_wall__1)
ob_front_pier__1 = bpy.data.objects.new('front_pier_-1', me_front_pier__1)
ob_side_wall_1 = bpy.data.objects.new('side_wall_1', me_side_wall_1)
ob_front_pier_1 = bpy.data.objects.new('front_pier_1', me_front_pier_1)
ob_door_lintel = bpy.data.objects.new('door_lintel', me_door_lintel)
ob_floor = bpy.data.objects.new('floor', me_floor)
ob_sealed_shutter = bpy.data.objects.new('sealed_shutter', me_sealed_shutter)
ob_shutter_rib_0 = bpy.data.objects.new('shutter_rib_0', me_shutter_rib_0)
ob_shutter_rib_1 = bpy.data.objects.new('shutter_rib_1', me_shutter_rib_1)
ob_shutter_rib_2 = bpy.data.objects.new('shutter_rib_2', me_shutter_rib_2)
ob_shutter_rib_3 = bpy.data.objects.new('shutter_rib_3', me_shutter_rib_3)
ob_shutter_rib_4 = bpy.data.objects.new('shutter_rib_4', me_shutter_rib_4)
ob_shutter_rib_5 = bpy.data.objects.new('shutter_rib_5', me_shutter_rib_5)
ob_sealed_cross_a = bpy.data.objects.new('sealed_cross_a', me_sealed_cross_a)
ob_sealed_cross_b = bpy.data.objects.new('sealed_cross_b', me_sealed_cross_b)
ob_roof__1 = bpy.data.objects.new('roof_-1', me_roof__1)
ob_buttress__1__0_88 = bpy.data.objects.new('buttress_-1_-0.88', me_buttress__1__0_88)
ob_buttress__1_0_88 = bpy.data.objects.new('buttress_-1_0.88', me_buttress__1_0_88)
ob_roof_1 = bpy.data.objects.new('roof_1', me_roof_1)
ob_buttress_1__0_88 = bpy.data.objects.new('buttress_1_-0.88', me_buttress_1__0_88)
ob_buttress_1_0_88 = bpy.data.objects.new('buttress_1_0.88', me_buttress_1_0_88)
ob_roof_vent = bpy.data.objects.new('roof_vent', me_roof_vent)
ob_hp_label = bpy.data.objects.new('hp_label', None)
ob_exposed_roof_beam = bpy.data.objects.new('exposed_roof_beam', me_exposed_roof_beam)
ob_fallen_cladding = bpy.data.objects.new('fallen_cladding', me_fallen_cladding)
ob_rubble_0 = bpy.data.objects.new('rubble_0', me_rubble_0)
ob_rubble_1 = bpy.data.objects.new('rubble_1', me_rubble_1)
ob_rubble_2 = bpy.data.objects.new('rubble_2', me_rubble_2)
ob_rubble_3 = bpy.data.objects.new('rubble_3', me_rubble_3)
ob_rubble_4 = bpy.data.objects.new('rubble_4', me_rubble_4)
ob_rubble_5 = bpy.data.objects.new('rubble_5', me_rubble_5)
ob_rubble_6 = bpy.data.objects.new('rubble_6', me_rubble_6)
ob_rubble_7 = bpy.data.objects.new('rubble_7', me_rubble_7)
ob_rubble_8 = bpy.data.objects.new('rubble_8', me_rubble_8)
ob_rubble_9 = bpy.data.objects.new('rubble_9', me_rubble_9)
ob_rubble_10 = bpy.data.objects.new('rubble_10', me_rubble_10)
ob_rubble_11 = bpy.data.objects.new('rubble_11', me_rubble_11)
ob_rubble_12 = bpy.data.objects.new('rubble_12', me_rubble_12)
ob_rubble_13 = bpy.data.objects.new('rubble_13', me_rubble_13)
ob_rubble_14 = bpy.data.objects.new('rubble_14', me_rubble_14)
ob_rubble_15 = bpy.data.objects.new('rubble_15', me_rubble_15)
ob_rubble_16 = bpy.data.objects.new('rubble_16', me_rubble_16)
ob_rubble_17 = bpy.data.objects.new('rubble_17', me_rubble_17)
ob_fc_ground = bpy.data.objects.new('fc_ground', me_fc_ground)

# ---- transforms, parenting, visibility, modifiers, constraints
ob_fc_camera.location = (91.86, -91.86, 75.0)
ob_fc_camera.rotation_euler = (1.047, 0.0, 0.7854)
ob_fc_sun.location = (0.0, 0.0, 0.0)
ob_fc_sun.rotation_euler = (0.0, -0.6981, 0.5829)
ob_fc_rim.location = (0.0, 0.0, 0.0)
ob_fc_rim.rotation_euler = (0.9599, 0.0, 3.927)
ob_root.location = (0.0, 0.0, 0.0)
ob_ground_apron.parent = ob_root
ob_ground_apron.location = (0.0, 0.0, 0.013)
_m = ob_ground_apron.modifiers.new('bevel', 'BEVEL')
_m.width = 0.055
_m.width_pct = 0.055
_m.segments = 2
_m.angle_limit = 0.6109
ob_back_wall.parent = ob_root
ob_back_wall.location = (0.0, 0.88, 0.43)
_m = ob_back_wall.modifiers.new('bevel', 'BEVEL')
_m.width = 0.018
_m.width_pct = 0.018
_m.segments = 2
_m.angle_limit = 0.6109
ob_side_wall__1.parent = ob_root
ob_side_wall__1.location = (-0.88, 0.0, 0.43)
_m = ob_side_wall__1.modifiers.new('bevel', 'BEVEL')
_m.width = 0.018
_m.width_pct = 0.018
_m.segments = 2
_m.angle_limit = 0.6109
ob_front_pier__1.parent = ob_root
ob_front_pier__1.location = (-0.615, -0.88, 0.43)
_m = ob_front_pier__1.modifiers.new('bevel', 'BEVEL')
_m.width = 0.018
_m.width_pct = 0.018
_m.segments = 2
_m.angle_limit = 0.6109
ob_side_wall_1.parent = ob_root
ob_side_wall_1.location = (0.88, 0.0, 0.43)
_m = ob_side_wall_1.modifiers.new('bevel', 'BEVEL')
_m.width = 0.018
_m.width_pct = 0.018
_m.segments = 2
_m.angle_limit = 0.6109
ob_front_pier_1.parent = ob_root
ob_front_pier_1.location = (0.615, -0.88, 0.43)
_m = ob_front_pier_1.modifiers.new('bevel', 'BEVEL')
_m.width = 0.018
_m.width_pct = 0.018
_m.segments = 2
_m.angle_limit = 0.6109
ob_door_lintel.parent = ob_root
ob_door_lintel.location = (0.0, -0.88, 0.685)
_m = ob_door_lintel.modifiers.new('bevel', 'BEVEL')
_m.width = 0.014
_m.width_pct = 0.014
_m.segments = 2
_m.angle_limit = 0.6109
ob_floor.parent = ob_root
ob_floor.location = (0.0, 0.0, 0.047)
_m = ob_floor.modifiers.new('bevel', 'BEVEL')
_m.width = 0.012
_m.width_pct = 0.012
_m.segments = 2
_m.angle_limit = 0.6109
ob_sealed_shutter.parent = ob_root
ob_sealed_shutter.location = (0.0, -0.889, 0.345)
_m = ob_sealed_shutter.modifiers.new('bevel', 'BEVEL')
_m.width = 0.012
_m.width_pct = 0.012
_m.segments = 2
_m.angle_limit = 0.6109
ob_shutter_rib_0.parent = ob_root
ob_shutter_rib_0.location = (0.0, -0.921, 0.13)
_m = ob_shutter_rib_0.modifiers.new('bevel', 'BEVEL')
_m.width = 0.002
_m.width_pct = 0.002
_m.segments = 2
_m.angle_limit = 0.6109
ob_shutter_rib_1.parent = ob_root
ob_shutter_rib_1.location = (0.0, -0.921, 0.213)
_m = ob_shutter_rib_1.modifiers.new('bevel', 'BEVEL')
_m.width = 0.002
_m.width_pct = 0.002
_m.segments = 2
_m.angle_limit = 0.6109
ob_shutter_rib_2.parent = ob_root
ob_shutter_rib_2.location = (0.0, -0.921, 0.296)
_m = ob_shutter_rib_2.modifiers.new('bevel', 'BEVEL')
_m.width = 0.002
_m.width_pct = 0.002
_m.segments = 2
_m.angle_limit = 0.6109
ob_shutter_rib_3.parent = ob_root
ob_shutter_rib_3.location = (0.0, -0.921, 0.379)
_m = ob_shutter_rib_3.modifiers.new('bevel', 'BEVEL')
_m.width = 0.002
_m.width_pct = 0.002
_m.segments = 2
_m.angle_limit = 0.6109
ob_shutter_rib_4.parent = ob_root
ob_shutter_rib_4.location = (0.0, -0.921, 0.462)
_m = ob_shutter_rib_4.modifiers.new('bevel', 'BEVEL')
_m.width = 0.002
_m.width_pct = 0.002
_m.segments = 2
_m.angle_limit = 0.6109
ob_shutter_rib_5.parent = ob_root
ob_shutter_rib_5.location = (0.0, -0.921, 0.545)
_m = ob_shutter_rib_5.modifiers.new('bevel', 'BEVEL')
_m.width = 0.002
_m.width_pct = 0.002
_m.segments = 2
_m.angle_limit = 0.6109
ob_sealed_cross_a.parent = ob_root
ob_sealed_cross_a.location = (0.0, -0.932, 0.36)
ob_sealed_cross_a.rotation_euler = (0.0, 0.8442, 0.0)
_m = ob_sealed_cross_a.modifiers.new('bevel', 'BEVEL')
_m.width = 0.003
_m.width_pct = 0.003
_m.segments = 2
_m.angle_limit = 0.6109
ob_sealed_cross_b.parent = ob_root
ob_sealed_cross_b.location = (0.0, -0.933, 0.36)
ob_sealed_cross_b.rotation_euler = (0.0, 0.8442, 3.142)
_m = ob_sealed_cross_b.modifiers.new('bevel', 'BEVEL')
_m.width = 0.003
_m.width_pct = 0.003
_m.segments = 2
_m.angle_limit = 0.6109
ob_roof__1.parent = ob_root
ob_roof__1.location = (-0.5, 0.0, 0.85)
ob_roof__1.rotation_euler = (0.0, -0.09, 0.0)
_m = ob_roof__1.modifiers.new('bevel', 'BEVEL')
_m.width = 0.018
_m.width_pct = 0.018
_m.segments = 2
_m.angle_limit = 0.6109
ob_buttress__1__0_88.parent = ob_root
ob_buttress__1__0_88.location = (-0.88, -0.7, 0.335)
_m = ob_buttress__1__0_88.modifiers.new('bevel', 'BEVEL')
_m.width = 0.014
_m.width_pct = 0.014
_m.segments = 2
_m.angle_limit = 0.6109
ob_buttress__1_0_88.parent = ob_root
ob_buttress__1_0_88.location = (0.88, -0.7, 0.335)
_m = ob_buttress__1_0_88.modifiers.new('bevel', 'BEVEL')
_m.width = 0.014
_m.width_pct = 0.014
_m.segments = 2
_m.angle_limit = 0.6109
ob_roof_1.parent = ob_root
ob_roof_1.location = (0.5, 0.0, 0.85)
ob_roof_1.rotation_euler = (0.0, 0.09, 0.0)
_m = ob_roof_1.modifiers.new('bevel', 'BEVEL')
_m.width = 0.018
_m.width_pct = 0.018
_m.segments = 2
_m.angle_limit = 0.6109
ob_buttress_1__0_88.parent = ob_root
ob_buttress_1__0_88.location = (-0.88, 0.7, 0.335)
_m = ob_buttress_1__0_88.modifiers.new('bevel', 'BEVEL')
_m.width = 0.014
_m.width_pct = 0.014
_m.segments = 2
_m.angle_limit = 0.6109
ob_buttress_1_0_88.parent = ob_root
ob_buttress_1_0_88.location = (0.88, 0.7, 0.335)
_m = ob_buttress_1_0_88.modifiers.new('bevel', 'BEVEL')
_m.width = 0.014
_m.width_pct = 0.014
_m.segments = 2
_m.angle_limit = 0.6109
ob_roof_vent.parent = ob_root
ob_roof_vent.location = (0.47, 0.28, 0.96)
_m = ob_roof_vent.modifiers.new('bevel', 'BEVEL')
_m.width = 0.017
_m.width_pct = 0.017
_m.segments = 2
_m.angle_limit = 0.6109
ob_hp_label.parent = ob_root
ob_hp_label.location = (0.0, 0.0, 1.18)
ob_exposed_roof_beam.parent = ob_root
ob_exposed_roof_beam.location = (0.0, 0.23, 0.76)
ob_exposed_roof_beam.rotation_euler = (0.0, 0.08, 0.08)
_m = ob_exposed_roof_beam.modifiers.new('bevel', 'BEVEL')
_m.width = 0.005
_m.width_pct = 0.005
_m.segments = 2
_m.angle_limit = 0.6109
ob_fallen_cladding.parent = ob_root
ob_fallen_cladding.location = (0.73, -0.3, 0.24)
ob_fallen_cladding.rotation_euler = (0.0, 0.3, 0.18)
_m = ob_fallen_cladding.modifiers.new('bevel', 'BEVEL')
_m.width = 0.012
_m.width_pct = 0.012
_m.segments = 2
_m.angle_limit = 0.6109
ob_rubble_0.parent = ob_root
ob_rubble_0.location = (-0.7999, -0.6357, 0.07)
ob_rubble_0.rotation_euler = (0.03467, 0.03373, 1.456)
_m = ob_rubble_0.modifiers.new('bevel', 'BEVEL')
_m.width = 0.014
_m.width_pct = 0.014
_m.segments = 2
_m.angle_limit = 0.6109
ob_rubble_1.parent = ob_root
ob_rubble_1.location = (0.4225, -0.5783, 0.07)
ob_rubble_1.rotation_euler = (0.03414, 0.1607, 2.813)
_m = ob_rubble_1.modifiers.new('bevel', 'BEVEL')
_m.width = 0.014
_m.width_pct = 0.014
_m.segments = 2
_m.angle_limit = 0.6109
ob_rubble_2.parent = ob_root
ob_rubble_2.location = (-0.1434, 0.814, 0.07)
ob_rubble_2.rotation_euler = (0.235, 0.1209, 1.247)
_m = ob_rubble_2.modifiers.new('bevel', 'BEVEL')
_m.width = 0.014
_m.width_pct = 0.014
_m.segments = 2
_m.angle_limit = 0.6109
ob_rubble_3.parent = ob_root
ob_rubble_3.location = (-0.2783, -0.2216, 0.07)
ob_rubble_3.rotation_euler = (0.05423, 0.1755, 3.439)
_m = ob_rubble_3.modifiers.new('bevel', 'BEVEL')
_m.width = 0.014
_m.width_pct = 0.014
_m.segments = 2
_m.angle_limit = 0.6109
ob_rubble_4.parent = ob_root
ob_rubble_4.location = (0.7441, 0.5554, 0.07)
ob_rubble_4.rotation_euler = (0.2091, 0.2967, 0.1908)
_m = ob_rubble_4.modifiers.new('bevel', 'BEVEL')
_m.width = 0.014
_m.width_pct = 0.014
_m.segments = 2
_m.angle_limit = 0.6109
ob_rubble_5.parent = ob_root
ob_rubble_5.location = (0.3855, 0.6041, 0.07)
ob_rubble_5.rotation_euler = (0.1991, 0.2189, 1.218)
_m = ob_rubble_5.modifiers.new('bevel', 'BEVEL')
_m.width = 0.014
_m.width_pct = 0.014
_m.segments = 2
_m.angle_limit = 0.6109
ob_rubble_6.parent = ob_root
ob_rubble_6.location = (0.2311, -0.4605, 0.07)
ob_rubble_6.rotation_euler = (0.08359, 0.1188, 4.064)
_m = ob_rubble_6.modifiers.new('bevel', 'BEVEL')
_m.width = 0.014
_m.width_pct = 0.014
_m.segments = 2
_m.angle_limit = 0.6109
ob_rubble_7.parent = ob_root
ob_rubble_7.location = (0.5513, 0.7566, 0.07)
ob_rubble_7.rotation_euler = (0.1975, 0.09189, 1.108)
_m = ob_rubble_7.modifiers.new('bevel', 'BEVEL')
_m.width = 0.014
_m.width_pct = 0.014
_m.segments = 2
_m.angle_limit = 0.6109
ob_rubble_8.parent = ob_root
ob_rubble_8.location = (0.203, 0.07514, 0.07)
ob_rubble_8.rotation_euler = (0.0482, 0.2763, 3.779)
_m = ob_rubble_8.modifiers.new('bevel', 'BEVEL')
_m.width = 0.014
_m.width_pct = 0.014
_m.segments = 2
_m.angle_limit = 0.6109
ob_rubble_9.parent = ob_root
ob_rubble_9.location = (0.3204, -0.6631, 0.07)
ob_rubble_9.rotation_euler = (0.1623, 0.2975, 1.237)
_m = ob_rubble_9.modifiers.new('bevel', 'BEVEL')
_m.width = 0.014
_m.width_pct = 0.014
_m.segments = 2
_m.angle_limit = 0.6109
ob_rubble_10.parent = ob_root
ob_rubble_10.location = (-0.07413, 0.4929, 0.07)
ob_rubble_10.rotation_euler = (0.1404, 0.03541, 0.6212)
_m = ob_rubble_10.modifiers.new('bevel', 'BEVEL')
_m.width = 0.014
_m.width_pct = 0.014
_m.segments = 2
_m.angle_limit = 0.6109
ob_rubble_11.parent = ob_root
ob_rubble_11.location = (0.7921, -0.6243, 0.07)
ob_rubble_11.rotation_euler = (0.1784, 0.2562, 2.989)
_m = ob_rubble_11.modifiers.new('bevel', 'BEVEL')
_m.width = 0.014
_m.width_pct = 0.014
_m.segments = 2
_m.angle_limit = 0.6109
ob_rubble_12.parent = ob_root
ob_rubble_12.location = (-0.003038, 0.473, 0.07)
ob_rubble_12.rotation_euler = (0.1532, 0.1909, 0.2392)
_m = ob_rubble_12.modifiers.new('bevel', 'BEVEL')
_m.width = 0.014
_m.width_pct = 0.014
_m.segments = 2
_m.angle_limit = 0.6109
ob_rubble_13.parent = ob_root
ob_rubble_13.location = (-0.6363, -0.5938, 0.07)
ob_rubble_13.rotation_euler = (0.2433, 0.2303, 1.601)
_m = ob_rubble_13.modifiers.new('bevel', 'BEVEL')
_m.width = 0.014
_m.width_pct = 0.014
_m.segments = 2
_m.angle_limit = 0.6109
ob_rubble_14.parent = ob_root
ob_rubble_14.location = (0.4354, 0.7955, 0.07)
ob_rubble_14.rotation_euler = (0.0938, 0.08476, 1.107)
_m = ob_rubble_14.modifiers.new('bevel', 'BEVEL')
_m.width = 0.014
_m.width_pct = 0.014
_m.segments = 2
_m.angle_limit = 0.6109
ob_rubble_15.parent = ob_root
ob_rubble_15.location = (-0.746, -0.6152, 0.07)
ob_rubble_15.rotation_euler = (0.1535, 0.06195, 1.215)
_m = ob_rubble_15.modifiers.new('bevel', 'BEVEL')
_m.width = 0.014
_m.width_pct = 0.014
_m.segments = 2
_m.angle_limit = 0.6109
ob_rubble_16.parent = ob_root
ob_rubble_16.location = (0.526, -0.3301, 0.07)
ob_rubble_16.rotation_euler = (0.1737, 0.1573, 5.402)
_m = ob_rubble_16.modifiers.new('bevel', 'BEVEL')
_m.width = 0.014
_m.width_pct = 0.014
_m.segments = 2
_m.angle_limit = 0.6109
ob_rubble_17.parent = ob_root
ob_rubble_17.location = (-0.1617, 0.03943, 0.07)
ob_rubble_17.rotation_euler = (0.1793, 0.1401, 0.8397)
_m = ob_rubble_17.modifiers.new('bevel', 'BEVEL')
_m.width = 0.014
_m.width_pct = 0.014
_m.segments = 2
_m.angle_limit = 0.6109
ob_fc_ground.location = (0.0, 0.0, 0.0)
ob_fc_ground.hide_render = True
ob_fc_ground.is_shadow_catcher = True

# ---- collection membership
scene.collection.objects.link(ob_fc_camera)
scene.collection.objects.link(ob_fc_sun)
scene.collection.objects.link(ob_fc_rim)
scene.collection.objects.link(ob_root)
scene.collection.objects.link(ob_ground_apron)
scene.collection.objects.link(ob_back_wall)
scene.collection.objects.link(ob_side_wall__1)
scene.collection.objects.link(ob_front_pier__1)
scene.collection.objects.link(ob_side_wall_1)
scene.collection.objects.link(ob_front_pier_1)
scene.collection.objects.link(ob_door_lintel)
scene.collection.objects.link(ob_floor)
scene.collection.objects.link(ob_sealed_shutter)
scene.collection.objects.link(ob_shutter_rib_0)
scene.collection.objects.link(ob_shutter_rib_1)
scene.collection.objects.link(ob_shutter_rib_2)
scene.collection.objects.link(ob_shutter_rib_3)
scene.collection.objects.link(ob_shutter_rib_4)
scene.collection.objects.link(ob_shutter_rib_5)
scene.collection.objects.link(ob_sealed_cross_a)
scene.collection.objects.link(ob_sealed_cross_b)
scene.collection.objects.link(ob_roof__1)
scene.collection.objects.link(ob_buttress__1__0_88)
scene.collection.objects.link(ob_buttress__1_0_88)
scene.collection.objects.link(ob_roof_1)
scene.collection.objects.link(ob_buttress_1__0_88)
scene.collection.objects.link(ob_buttress_1_0_88)
scene.collection.objects.link(ob_roof_vent)
scene.collection.objects.link(ob_hp_label)
scene.collection.objects.link(ob_exposed_roof_beam)
scene.collection.objects.link(ob_fallen_cladding)
scene.collection.objects.link(ob_rubble_0)
scene.collection.objects.link(ob_rubble_1)
scene.collection.objects.link(ob_rubble_2)
scene.collection.objects.link(ob_rubble_3)
scene.collection.objects.link(ob_rubble_4)
scene.collection.objects.link(ob_rubble_5)
scene.collection.objects.link(ob_rubble_6)
scene.collection.objects.link(ob_rubble_7)
scene.collection.objects.link(ob_rubble_8)
scene.collection.objects.link(ob_rubble_9)
scene.collection.objects.link(ob_rubble_10)
scene.collection.objects.link(ob_rubble_11)
scene.collection.objects.link(ob_rubble_12)
scene.collection.objects.link(ob_rubble_13)
scene.collection.objects.link(ob_rubble_14)
scene.collection.objects.link(ob_rubble_15)
scene.collection.objects.link(ob_rubble_16)
scene.collection.objects.link(ob_rubble_17)
scene.collection.objects.link(ob_fc_ground)

# ---- scene / render settings (as saved in the file)
scene.camera = ob_fc_camera
scene.frame_start = 1; scene.frame_end = 250; scene.frame_set(1)
scene.render.engine = 'CYCLES'
scene.render.resolution_x = 608
scene.render.resolution_y = 480
scene.render.filter_size = 1.2
scene.render.film_transparent = True
scene.render.bake_bias = 0.0
scene.render.bake_samples = 0
scene.render.compositor_device = 'GPU'
scene.cycles.samples = 64
scene.cycles.adaptive_threshold = 0.02
scene.cycles.max_bounces = 4
scene.cycles.diffuse_bounces = 2
scene.cycles.glossy_bounces = 2
scene.cycles.transparent_max_bounces = 4
scene.cycles.seed = 7
scene.eevee.use_volume_custom_range = False
scene.eevee.fast_gi_thickness_near = 0.1
scene.eevee.fast_gi_thickness_far = 0.0
scene.eevee.ray_tracing_options.screen_trace_thickness = 0.1
scene.view_settings.look = 'AgX - Punchy'
scene.view_settings.exposure = 0.25
bpy.context.view_layer.update()
